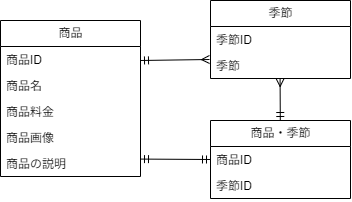

The diagram above was exported from draw.io. Its source (the exported page's mxGraphModel, read from the mxfile embedded in the PNG):
<mxGraphModel dx="418" dy="473" grid="1" gridSize="10" guides="1" tooltips="1" connect="1" arrows="1" fold="1" page="1" pageScale="1" pageWidth="850" pageHeight="1100" math="0" shadow="0">
  <root>
    <mxCell id="0" />
    <mxCell id="1" parent="0" />
    <mxCell id="7" value="商品" style="swimlane;fontStyle=0;childLayout=stackLayout;horizontal=1;startSize=26;fillColor=none;horizontalStack=0;resizeParent=1;resizeParentMax=0;resizeLast=0;collapsible=1;marginBottom=0;html=1;" vertex="1" parent="1">
      <mxGeometry x="30" y="120" width="140" height="156" as="geometry" />
    </mxCell>
    <mxCell id="28" value="商品ID" style="text;strokeColor=none;fillColor=none;align=left;verticalAlign=top;spacingLeft=4;spacingRight=4;overflow=hidden;rotatable=0;points=[[0,0.5],[1,0.5]];portConstraint=eastwest;whiteSpace=wrap;html=1;" vertex="1" parent="7">
      <mxGeometry y="26" width="140" height="26" as="geometry" />
    </mxCell>
    <mxCell id="9" value="商品名" style="text;strokeColor=none;fillColor=none;align=left;verticalAlign=top;spacingLeft=4;spacingRight=4;overflow=hidden;rotatable=0;points=[[0,0.5],[1,0.5]];portConstraint=eastwest;whiteSpace=wrap;html=1;" vertex="1" parent="7">
      <mxGeometry y="52" width="140" height="26" as="geometry" />
    </mxCell>
    <mxCell id="11" value="商品料金" style="text;strokeColor=none;fillColor=none;align=left;verticalAlign=top;spacingLeft=4;spacingRight=4;overflow=hidden;rotatable=0;points=[[0,0.5],[1,0.5]];portConstraint=eastwest;whiteSpace=wrap;html=1;" vertex="1" parent="7">
      <mxGeometry y="78" width="140" height="26" as="geometry" />
    </mxCell>
    <mxCell id="8" value="商品画像" style="text;strokeColor=none;fillColor=none;align=left;verticalAlign=top;spacingLeft=4;spacingRight=4;overflow=hidden;rotatable=0;points=[[0,0.5],[1,0.5]];portConstraint=eastwest;whiteSpace=wrap;html=1;" vertex="1" parent="7">
      <mxGeometry y="104" width="140" height="26" as="geometry" />
    </mxCell>
    <mxCell id="10" value="商品の説明" style="text;strokeColor=none;fillColor=none;align=left;verticalAlign=top;spacingLeft=4;spacingRight=4;overflow=hidden;rotatable=0;points=[[0,0.5],[1,0.5]];portConstraint=eastwest;whiteSpace=wrap;html=1;" vertex="1" parent="7">
      <mxGeometry y="130" width="140" height="26" as="geometry" />
    </mxCell>
    <mxCell id="13" value="商品・季節" style="swimlane;fontStyle=0;childLayout=stackLayout;horizontal=1;startSize=26;fillColor=none;horizontalStack=0;resizeParent=1;resizeParentMax=0;resizeLast=0;collapsible=1;marginBottom=0;html=1;" vertex="1" parent="1">
      <mxGeometry x="240" y="220" width="140" height="78" as="geometry" />
    </mxCell>
    <mxCell id="29" value="商品ID" style="text;strokeColor=none;fillColor=none;align=left;verticalAlign=top;spacingLeft=4;spacingRight=4;overflow=hidden;rotatable=0;points=[[0,0.5],[1,0.5]];portConstraint=eastwest;whiteSpace=wrap;html=1;" vertex="1" parent="13">
      <mxGeometry y="26" width="140" height="26" as="geometry" />
    </mxCell>
    <mxCell id="30" value="季節ID" style="text;strokeColor=none;fillColor=none;align=left;verticalAlign=top;spacingLeft=4;spacingRight=4;overflow=hidden;rotatable=0;points=[[0,0.5],[1,0.5]];portConstraint=eastwest;whiteSpace=wrap;html=1;" vertex="1" parent="13">
      <mxGeometry y="52" width="140" height="26" as="geometry" />
    </mxCell>
    <mxCell id="19" value="季節" style="swimlane;fontStyle=0;childLayout=stackLayout;horizontal=1;startSize=26;fillColor=none;horizontalStack=0;resizeParent=1;resizeParentMax=0;resizeLast=0;collapsible=1;marginBottom=0;html=1;" vertex="1" parent="1">
      <mxGeometry x="240" y="100" width="140" height="78" as="geometry" />
    </mxCell>
    <mxCell id="20" value="季節ID" style="text;strokeColor=none;fillColor=none;align=left;verticalAlign=top;spacingLeft=4;spacingRight=4;overflow=hidden;rotatable=0;points=[[0,0.5],[1,0.5]];portConstraint=eastwest;whiteSpace=wrap;html=1;" vertex="1" parent="19">
      <mxGeometry y="26" width="140" height="26" as="geometry" />
    </mxCell>
    <mxCell id="21" value="季節" style="text;strokeColor=none;fillColor=none;align=left;verticalAlign=top;spacingLeft=4;spacingRight=4;overflow=hidden;rotatable=0;points=[[0,0.5],[1,0.5]];portConstraint=eastwest;whiteSpace=wrap;html=1;" vertex="1" parent="19">
      <mxGeometry y="52" width="140" height="26" as="geometry" />
    </mxCell>
    <mxCell id="24" value="" style="endArrow=ERmandOne;html=1;exitX=1;exitY=0.5;exitDx=0;exitDy=0;entryX=0;entryY=0.5;entryDx=0;entryDy=0;exitPerimeter=0;startArrow=ERmandOne;startFill=0;endFill=0;" edge="1" parent="1" target="29">
      <mxGeometry width="50" height="100" relative="1" as="geometry">
        <mxPoint x="170" y="258.58000000000004" as="sourcePoint" />
        <mxPoint x="230" y="258.58000000000004" as="targetPoint" />
      </mxGeometry>
    </mxCell>
    <mxCell id="25" value="" style="endArrow=ERmany;html=1;exitX=1;exitY=0.5;exitDx=0;exitDy=0;entryX=-0.007;entryY=0.269;entryDx=0;entryDy=0;exitPerimeter=0;startArrow=ERmandOne;startFill=0;endFill=0;entryPerimeter=0;" edge="1" parent="1" target="21">
      <mxGeometry width="50" height="100" relative="1" as="geometry">
        <mxPoint x="170" y="160" as="sourcePoint" />
        <mxPoint x="250" y="160" as="targetPoint" />
      </mxGeometry>
    </mxCell>
    <mxCell id="26" value="" style="endArrow=ERmany;html=1;startArrow=ERmandOne;startFill=0;endFill=0;" edge="1" parent="1" source="13">
      <mxGeometry width="50" height="100" relative="1" as="geometry">
        <mxPoint x="310" y="230" as="sourcePoint" />
        <mxPoint x="309.58" y="178" as="targetPoint" />
      </mxGeometry>
    </mxCell>
  </root>
</mxGraphModel>